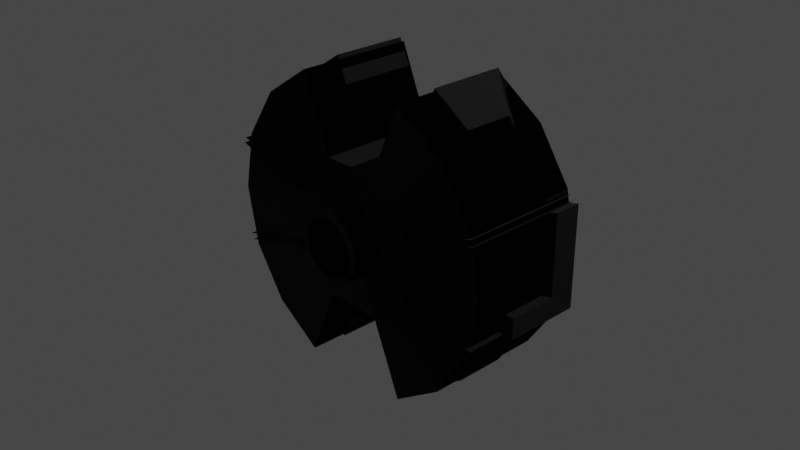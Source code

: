# Source: sspx-habitation-375-2-iva.blend  (saved by Blender 3.1.7; exported with 4.5.12 LTS)
import bpy
from mathutils import Matrix  # noqa: F401  (used for matrix-valued properties, if any)

bpy.ops.wm.read_factory_settings(use_empty=True)
scene = bpy.context.scene
scene.name = 'Scene'

# ---- collections
col_collection = bpy.data.collections.new('Collection'); scene.collection.children.link(col_collection)

# ---- images (referenced by path relative to the original .blend; pixels are not part of the script)
import os
ASSET_DIR = os.environ.get("B2B_ASSET_DIR", "")  # directory of the original .blend (textures are referenced by path, not embedded)
HERE = os.path.dirname(os.path.abspath(__file__))  # packed textures are extracted next to this script under _unpacked/

def load_image(name, relpath, width, height, colorspace="sRGB"):
    """Load a texture the original file referenced (path relative to the .blend, or extracted next to this script)."""
    p = next((c for c in (os.path.join(HERE, relpath), os.path.join(ASSET_DIR, relpath)) if relpath and os.path.exists(c)), "")
    if p:
        img = bpy.data.images.load(p, check_existing=True)
        img.name = name
    else:  # same state as the original file: an image datablock whose file is absent (Cycles renders it pink)
        img = bpy.data.images.new(name, width, height)
        img.source = "FILE"
        img.filepath = "//" + (relpath or name)
    img.colorspace_settings.name = colorspace
    return img
img_sspx_internal_375_3 = load_image('sspx-internal-375-3', 'sspx-internal-375-3.dds', 1024, 1024, 'sRGB')
img_sspx_internal_375_3_n = load_image('sspx-internal-375-3-n', 'sspx-internal-375-3-n.dds', 1024, 1024, 'sRGB')

# ---- materials (node trees are filled in below, after node groups)
mat_sspx_internal_375_3_001 = bpy.data.materials.new('sspx-internal-375-3.001')
mat_sspx_internal_375_3_001.use_transparent_shadow = False

# ---- node groups
ng_color4 = bpy.data.node_groups.new('Color4', 'ShaderNodeTree')
_s = ng_color4.interface.new_socket(name='Color', in_out='OUTPUT', socket_type='NodeSocketColor')
_s = ng_color4.interface.new_socket(name='Alpha', in_out='OUTPUT', socket_type='NodeSocketFloat')
_s = ng_color4.interface.new_socket(name='Color', in_out='INPUT', socket_type='NodeSocketColor')
_s = ng_color4.interface.new_socket(name='Alpha', in_out='INPUT', socket_type='NodeSocketFloat')
_s.min_value = 1.0
_N = ng_color4.nodes; _L = ng_color4.links
n0 = _N.new('NodeGroupInput'); n0.name = 'Group Input'; n0.location = (-403, 18)
n1 = _N.new('NodeGroupOutput'); n1.name = 'Group Output'; n1.location = (154, 24)
_L.new(n0.outputs[1], n1.inputs[1])
_L.new(n0.outputs[0], n1.inputs[0])
n1.is_active_output = True
ng_maincolor = bpy.data.node_groups.new('MainColor', 'ShaderNodeTree')
_s = ng_maincolor.interface.new_socket(name='Color', in_out='OUTPUT', socket_type='NodeSocketColor')
_s = ng_maincolor.interface.new_socket(name='Alpha', in_out='OUTPUT', socket_type='NodeSocketFloat')
_s = ng_maincolor.interface.new_socket(name='VColor', in_out='INPUT', socket_type='NodeSocketColor')
_s = ng_maincolor.interface.new_socket(name='VAlpha', in_out='INPUT', socket_type='NodeSocketFloat')
_s.min_value = 1e+04
_s = ng_maincolor.interface.new_socket(name='CColor', in_out='INPUT', socket_type='NodeSocketColor')
_s = ng_maincolor.interface.new_socket(name='CAlpha', in_out='INPUT', socket_type='NodeSocketFloat')
_s.min_value = 1.0
_s = ng_maincolor.interface.new_socket(name='TColor', in_out='INPUT', socket_type='NodeSocketColor')
_s = ng_maincolor.interface.new_socket(name='TAlpha', in_out='INPUT', socket_type='NodeSocketFloat')
_s.min_value = 1.0
_N = ng_maincolor.nodes; _L = ng_maincolor.links
n0 = _N.new('NodeGroupInput'); n0.name = 'Group Input'; n0.location = (-284, 35)
n1 = _N.new('NodeGroupOutput'); n1.name = 'Group Output'; n1.location = (332, -19)
n2 = _N.new('ShaderNodeMix'); n2.name = 'VC*CC*TC'; n2.location = (127, -33)
n2.label = 'VC*CC*TC'
n2.hide = True
n2.data_type = 'RGBA'
n2.blend_type = 'MULTIPLY'
n2.inputs[0].default_value = 1.0
n3 = _N.new('ShaderNodeMix'); n3.name = 'VC*CC'; n3.location = (-44, 33)
n3.label = 'VC*CC'
n3.hide = True
n3.data_type = 'RGBA'
n3.blend_type = 'MULTIPLY'
n3.inputs[0].default_value = 1.0
n4 = _N.new('ShaderNodeMath'); n4.name = 'VA*CA'; n4.location = (-59, -19)
n4.label = 'VA*CA'
n4.hide = True
n4.operation = 'MULTIPLY'
n4.inputs[2].default_value = 0.0
n5 = _N.new('ShaderNodeMath'); n5.name = 'VA*CA*TA'; n5.location = (130, -79)
n5.label = 'VA*CA*TA'
n5.hide = True
n5.operation = 'MULTIPLY'
n5.inputs[2].default_value = 0.0
_L.new(n0.outputs[2], n3.inputs[7])
_L.new(n0.outputs[4], n2.inputs[7])
_L.new(n2.outputs[2], n1.inputs[0])
_L.new(n3.outputs[2], n2.inputs[6])
_L.new(n0.outputs[0], n3.inputs[6])
_L.new(n0.outputs[1], n4.inputs[0])
_L.new(n0.outputs[3], n4.inputs[1])
_L.new(n4.outputs[0], n5.inputs[0])
_L.new(n0.outputs[5], n5.inputs[1])
_L.new(n5.outputs[0], n1.inputs[1])
n1.is_active_output = True
ng_standardshader = bpy.data.node_groups.new('StandardShader', 'ShaderNodeTree')
_s = ng_standardshader.interface.new_socket(name='BSDF', in_out='OUTPUT', socket_type='NodeSocketShader')
_s = ng_standardshader.interface.new_socket(name='BaseColor', in_out='INPUT', socket_type='NodeSocketColor')
_s = ng_standardshader.interface.new_socket(name='Shininess', in_out='INPUT', socket_type='NodeSocketFloat')
_s.min_value = 1e+04
_s = ng_standardshader.interface.new_socket(name='Gloss', in_out='INPUT', socket_type='NodeSocketFloat')
_s.min_value = 1e+04
_s = ng_standardshader.interface.new_socket(name='Emission', in_out='INPUT', socket_type='NodeSocketColor')
_s = ng_standardshader.interface.new_socket(name='Emission Strength', in_out='INPUT', socket_type='NodeSocketFloat')
_s.min_value = 1e+06
_s = ng_standardshader.interface.new_socket(name='Alpha', in_out='INPUT', socket_type='NodeSocketFloat')
_s.min_value = 1.0
_s = ng_standardshader.interface.new_socket(name='NormalColor', in_out='INPUT', socket_type='NodeSocketColor')
_N = ng_standardshader.nodes; _L = ng_standardshader.links
n0 = _N.new('NodeGroupOutput'); n0.name = 'Group Output'; n0.location = (555, 248)
n1 = _N.new('NodeGroupInput'); n1.name = 'Group Input'; n1.location = (-444, 74)
n2 = _N.new('ShaderNodeNormalMap'); n2.name = 'Normal Map'; n2.location = (-96, -256)
n2.hide = True
n3 = _N.new('ShaderNodeMath'); n3.name = 'Roughness'; n3.location = (-4, -2)
n3.label = 'Roughness'
n3.hide = True
n3.operation = 'SQRT'
n3.inputs[2].default_value = 0.0
n4 = _N.new('ShaderNodeMath'); n4.name = 'SpecularConv'; n4.location = (-120, 39)
n4.label = 'SpecularConv'
n4.hide = True
n4.operation = 'SQRT'
n4.inputs[2].default_value = 0.0
n5 = _N.new('ShaderNodeMath'); n5.name = 'Gloss2Rough'; n5.location = (-176, -1)
n5.label = 'Gloss2Rough'
n5.hide = True
n5.operation = 'SUBTRACT'
n5.inputs[0].default_value = 1.0
n5.inputs[2].default_value = 0.0
n6 = _N.new('ShaderNodeBsdfPrincipled'); n6.name = 'Principled BSDF'; n6.location = (226, 256)
n6.distribution = 'GGX'
n6.subsurface_method = 'BURLEY'
n6.inputs[3].default_value = 1.45
_L.new(n6.outputs[0], n0.inputs[0])
_L.new(n4.outputs[0], n6.inputs[13])
_L.new(n1.outputs[3], n6.inputs[27])
_L.new(n3.outputs[0], n6.inputs[2])
_L.new(n1.outputs[0], n6.inputs[0])
_L.new(n1.outputs[1], n4.inputs[0])
_L.new(n1.outputs[6], n2.inputs[1])
_L.new(n5.outputs[0], n3.inputs[0])
_L.new(n1.outputs[2], n5.inputs[1])
_L.new(n2.outputs[0], n6.inputs[5])
_L.new(n1.outputs[5], n6.inputs[4])
_L.new(n1.outputs[4], n6.inputs[28])
n0.is_active_output = True
ng_dxtnormal = bpy.data.node_groups.new('dxtNormal', 'ShaderNodeTree')
_s = ng_dxtnormal.interface.new_socket(name='Color', in_out='OUTPUT', socket_type='NodeSocketColor')
_s = ng_dxtnormal.interface.new_socket(name='RGB', in_out='INPUT', socket_type='NodeSocketColor')
_s = ng_dxtnormal.interface.new_socket(name='Alpha', in_out='INPUT', socket_type='NodeSocketFloat')
_s.min_value = 1e+04
_N = ng_dxtnormal.nodes; _L = ng_dxtnormal.links
n0 = _N.new('NodeReroute'); n0.name = 'Reroute'; n0.location = (396, 44)
n0.width = 100
n0.socket_idname = 'NodeSocketFloat'
n1 = _N.new('NodeReroute'); n1.name = 'Reroute.002'; n1.location = (378, 56)
n1.width = 100
n1.socket_idname = 'NodeSocketFloat'
n2 = _N.new('NodeReroute'); n2.name = 'Reroute.001'; n2.location = (376, 13)
n2.width = 100
n2.socket_idname = 'NodeSocketFloat'
n3 = _N.new('NodeGroupInput'); n3.name = 'dxtNormalInput'; n3.location = (36, 79)
n3.label = 'dxtNormalInput'
n4 = _N.new('NodeGroupOutput'); n4.name = 'dxtNormalOutput'; n4.location = (1779, 73)
n4.label = 'dxtNormalOutput'
n5 = _N.new('ShaderNodeSeparateColor'); n5.name = 'dxtNormal.separateRGB'; n5.location = (215, 54)
n5.label = 'separateRGB'
n5.width = 125
n5.hide = True
n6 = _N.new('ShaderNodeVectorMath'); n6.name = 'mul2'; n6.location = (611, 34)
n6.label = '*2'
n6.hide = True
n6.operation = 'SCALE'
n6.inputs[3].default_value = 2.0
n7 = _N.new('ShaderNodeCombineXYZ'); n7.name = 'Combine XYZ'; n7.location = (446, 34)
n7.hide = True
n8 = _N.new('ShaderNodeVectorMath'); n8.name = 'xy_dot_xy'; n8.location = (941, 34)
n8.label = 'xy . xy'
n8.hide = True
n8.operation = 'DOT_PRODUCT'
n9 = _N.new('ShaderNodeMath'); n9.name = 'subXY'; n9.location = (1106, 34)
n9.label = 'Z^2'
n9.hide = True
n9.operation = 'SUBTRACT'
n9.use_clamp = True
n9.inputs[0].default_value = 1.0
n9.inputs[2].default_value = 0.0
n10 = _N.new('ShaderNodeMath'); n10.name = 'sqrtZ2'; n10.location = (1271, 34)
n10.label = 'Z = sqrt(1-X^2-Y^2)'
n10.hide = True
n10.operation = 'SQRT'
n10.inputs[2].default_value = 0.0
n11 = _N.new('ShaderNodeCombineColor'); n11.name = 'Combine RGB'; n11.location = (1593, 53)
n11.hide = True
n12 = _N.new('ShaderNodeMath'); n12.name = 'zToBlue'; n12.location = (1436, 34)
n12.label = 'Z to Blue'
n12.hide = True
n12.operation = 'MULTIPLY_ADD'
n13 = _N.new('ShaderNodeVectorMath'); n13.name = 'sub1'; n13.location = (776, 34)
n13.label = '-1'
n13.hide = True
n13.operation = 'SUBTRACT'
n13.inputs[1].default_value = (1.0, 1.0, 0.0)
_L.new(n3.outputs[0], n5.inputs[0])
_L.new(n5.outputs[1], n0.inputs[0])
_L.new(n3.outputs[1], n2.inputs[0])
_L.new(n2.outputs[0], n1.inputs[0])
_L.new(n1.outputs[0], n11.inputs[0])
_L.new(n11.outputs[0], n4.inputs[0])
_L.new(n7.outputs[0], n6.inputs[0])
_L.new(n6.outputs[0], n13.inputs[0])
_L.new(n9.outputs[0], n10.inputs[0])
_L.new(n10.outputs[0], n12.inputs[0])
_L.new(n12.outputs[0], n11.inputs[2])
_L.new(n0.outputs[0], n7.inputs[1])
_L.new(n2.outputs[0], n7.inputs[0])
_L.new(n0.outputs[0], n11.inputs[1])
_L.new(n13.outputs[0], n8.inputs[0])
_L.new(n13.outputs[0], n8.inputs[1])
_L.new(n8.outputs[1], n9.inputs[1])
n4.is_active_output = True

# ---- material node trees
mat_sspx_internal_375_3_001.use_nodes = True; mat_sspx_internal_375_3_001.node_tree.nodes.clear()
_N = mat_sspx_internal_375_3_001.node_tree.nodes; _L = mat_sspx_internal_375_3_001.node_tree.links
n0 = _N.new('ShaderNodeVertexColor'); n0.name = 'Vertex Color'; n0.location = (-88, -138)
n0.hide = True
n1 = _N.new('ShaderNodeTexImage'); n1.name = '_MainTex'; n1.location = (-200, -238)
n1.label = '_MainTex'
n1.hide = True
n1.image = img_sspx_internal_375_3
n2 = _N.new('ShaderNodeTexImage'); n2.name = '_BumpMap'; n2.location = (-188, -311)
n2.label = '_BumpMap'
n2.hide = True
n2.image = img_sspx_internal_375_3_n
n3 = _N.new('ShaderNodeUVMap'); n3.name = 'UV Map'; n3.location = (-398, -256)
n4 = _N.new('ShaderNodeOutputMaterial'); n4.name = 'Material Output'; n4.location = (730, -26)
n5 = _N.new('ShaderNodeGroup'); n5.name = '_Color'; n5.location = (-87, -190)
n5.label = '_Color'
n5.hide = True
n5.node_tree = ng_color4
n5.inputs[0].default_value = (1.0, 1.0, 1.0, 1.0)
n5.inputs[1].default_value = 1.0
n6 = _N.new('ShaderNodeGroup'); n6.name = 'MainColor'; n6.location = (104, -41)
n6.node_tree = ng_maincolor
n7 = _N.new('ShaderNodeGroup'); n7.name = 'StandardShader'; n7.location = (489, -47)
n7.node_tree = ng_standardshader
n7.inputs[3].default_value = (0.0, 0.0, 0.0, 1.0)
n7.inputs[4].default_value = 1.0
n8 = _N.new('ShaderNodeValue'); n8.name = '_Shininess'; n8.location = (289, -30)
n8.label = '_Shininess'
n8.hide = True
n8.outputs[0].default_value = 0.15
n9 = _N.new('ShaderNodeGroup'); n9.name = 'dxtNormal'; n9.location = (104, -318)
n9.hide = True
n9.node_tree = ng_dxtnormal
n10 = _N.new('ShaderNodeValue'); n10.name = '_Opacity'; n10.location = (277, -211)
n10.label = '_Opacity'
n10.hide = True
n10.outputs[0].default_value = 1.0
_L.new(n2.outputs[0], n9.inputs[0])
_L.new(n2.outputs[1], n9.inputs[1])
_L.new(n5.outputs[0], n6.inputs[2])
_L.new(n5.outputs[1], n6.inputs[3])
_L.new(n6.outputs[0], n7.inputs[0])
_L.new(n6.outputs[1], n7.inputs[2])
_L.new(n3.outputs[0], n1.inputs[0])
_L.new(n1.outputs[0], n6.inputs[4])
_L.new(n1.outputs[1], n6.inputs[5])
_L.new(n7.outputs[0], n4.inputs[0])
_L.new(n3.outputs[0], n2.inputs[0])
_L.new(n0.outputs[0], n6.inputs[0])
_L.new(n0.outputs[1], n6.inputs[1])
_L.new(n8.outputs[0], n7.inputs[1])
_L.new(n9.outputs[0], n7.inputs[6])
_L.new(n10.outputs[0], n7.inputs[5])
n4.is_active_output = True

# ---- world
world_world = bpy.data.worlds.new('World'); scene.world = world_world
world_world.use_nodes = True; world_world.node_tree.nodes.clear()
_N = world_world.node_tree.nodes; _L = world_world.node_tree.links
n0 = _N.new('ShaderNodeOutputWorld'); n0.name = 'World Output'; n0.location = (300, 300)
n1 = _N.new('ShaderNodeBackground'); n1.name = 'Background'; n1.location = (10, 300)
n1.inputs[0].default_value = (0.05088, 0.05088, 0.05088, 1.0)
_L.new(n1.outputs[0], n0.inputs[0])
n0.is_active_output = True
world_world.color = (0.05088, 0.05088, 0.05088)
world_world.use_sun_shadow = False
world_world.sun_shadow_jitter_overblur = 0.0

# ---- cameras
cam_camera = bpy.data.cameras.new('Camera')
cam_camera.clip_end = 100.0
cam_camera.ortho_scale = 7.314

# ---- lights
light_light = bpy.data.lights.new('Light', 'POINT')
light_light.transmission_factor = 0.0
light_light.energy = 1000.0
light_light.shadow_soft_size = 0.1
light_light.shadow_maximum_resolution = 0.006
light_light.use_absolute_resolution = True

# ---- meshes
me_cylinder = bpy.data.meshes.new('Cylinder')
me_cylinder.from_pydata([(-4.079e-09, 0.9273, 0.3137), (1.201, -0.6371, 1.201), (0.12, 0.9273, 0.2898), (0.6502, 0.6797, 1.57), (0.2218, 0.9273, 0.2218), (1.201, 0.6797, 1.201), (0.2898, 0.9273, 0.12), (1.57, 0.6797, 0.6502), (0.3137, 0.9273, -2.556e-09), (1.699, 0.6797, -2.208e-07), (0.2898, 0.9273, -0.12), (1.57, 0.6797, -0.6502), (0.2218, 0.9273, -0.2218), (1.201, 0.6797, -1.201), (0.12, 0.9273, -0.2898), (0.6502, 0.6797, -1.57), (-3.166e-08, 0.9273, -0.3137), (0.6502, -0.6371, 1.57), (-0.12, 0.9273, -0.2898), (-0.6502, 0.6797, -1.57), (-0.2218, 0.9273, -0.2218), (-1.201, 0.6797, -1.201), (-0.2898, 0.9273, -0.12), (-1.57, 0.6797, -0.6502), (-0.3137, 0.9273, 3.565e-08), (-1.699, 0.6797, 1.72e-09), (-0.2898, 0.9273, 0.12), (-1.57, 0.6797, 0.6502), (-0.2218, 0.9273, 0.2218), (-1.201, 0.6797, 1.201), (-0.12, 0.9273, 0.2898), (-0.6502, 0.6797, 1.57), (0.1512, 0.6797, 0.365), (-5.494e-09, 0.6797, 0.3951), (0.2794, 0.6797, 0.2794), (0.365, 0.6797, 0.1512), (0.3951, 0.6797, -5.261e-08), (0.365, 0.6797, -0.1512), (0.2794, 0.6797, -0.2794), (0.1512, 0.6797, -0.365), (-4.003e-08, 0.6797, -0.3951), (-0.1512, 0.6797, -0.365), (-0.2794, 0.6797, -0.2794), (-0.365, 0.6797, -0.1512), (-0.3951, 0.6797, -5.51e-09), (-0.365, 0.6797, 0.1512), (-0.2794, 0.6797, 0.2794), (-0.1512, 0.6797, 0.365), (0.3156, 0.6797, 0.7619), (-0.3156, 0.6797, 0.7619), (0.3156, 0.6797, -0.7619), (-0.3156, 0.6797, -0.7619), (1.57, -0.6371, 0.6502), (1.699, -0.6371, -2.208e-07), (1.57, -0.6371, -0.6502), (1.201, -0.6371, -1.201), (0.6502, -0.6371, -1.57), (-0.6502, -0.6371, -1.57), (-1.201, -0.6371, -1.201), (-1.57, -0.6371, -0.6502), (-1.699, -0.6371, 1.72e-09), (-1.57, -0.6371, 0.6502), (-1.201, -0.6371, 1.201), (-0.6502, -0.6371, 1.57), (0.3156, -0.6371, 0.7619), (-0.3156, -0.6371, 0.7619), (0.3156, -0.6371, -0.7619), (-0.3156, -0.6371, -0.7619), (-5.494e-09, -0.6377, 0.3951), (0.1512, -0.6377, 0.365), (0.2794, -0.6377, 0.2794), (0.365, -0.6377, 0.1512), (0.3951, -0.6377, -5.51e-09), (0.365, -0.6377, -0.1512), (0.2794, -0.6377, -0.2794), (0.1512, -0.6377, -0.365), (-4.003e-08, -0.6377, -0.3951), (-0.1512, -0.6377, -0.365), (-0.2794, -0.6377, -0.2794), (-0.365, -0.6377, -0.1512), (-0.3951, -0.6377, 4.159e-08), (-0.365, -0.6377, 0.1512), (-0.2794, -0.6377, 0.2794), (-0.1512, -0.6377, 0.365), (0.1205, -0.9362, 0.2909), (-4.741e-09, -0.9362, 0.3149), (0.2227, -0.9362, 0.2227), (0.2909, -0.9362, 0.1205), (0.3149, -0.9362, -2.904e-09), (0.2909, -0.9362, -0.1205), (0.2227, -0.9362, -0.2227), (0.1205, -0.9362, -0.2909), (-3.248e-08, -0.9362, -0.3149), (-0.1205, -0.9362, -0.2909), (-0.2227, -0.9362, -0.2227), (-0.2909, -0.9362, -0.1205), (-0.3149, -0.9362, 3.568e-08), (-0.2909, -0.9362, 0.1205), (-0.2227, -0.9362, 0.2227), (-0.1205, -0.9362, 0.2909), (0.1512, -0.9362, 0.365), (-5.494e-09, -0.9362, 0.3951), (0.2794, -0.9362, 0.2794), (0.365, -0.9362, 0.1512), (0.3951, -0.9362, -5.51e-09), (0.365, -0.9362, -0.1512), (0.2794, -0.9362, -0.2794), (0.1512, -0.9362, -0.365), (-4.003e-08, -0.9362, -0.3951), (-0.1512, -0.9362, -0.365), (-0.2794, -0.9362, -0.2794), (-0.365, -0.9362, -0.1512), (-0.3951, -0.9362, 4.159e-08), (-0.365, -0.9362, 0.1512), (-0.2794, -0.9362, 0.2794), (-0.1512, -0.9362, 0.365), (-5.494e-09, 0.9273, 0.3951), (0.1512, 0.9273, 0.365), (0.2794, 0.9273, 0.2794), (0.365, 0.9273, 0.1512), (0.3951, 0.9273, -5.51e-09), (0.365, 0.9273, -0.1512), (0.2794, 0.9273, -0.2794), (-4.003e-08, 0.9273, -0.3951), (0.1512, 0.9273, -0.365), (-0.2794, 0.9273, -0.2794), (-0.1512, 0.9273, -0.365), (-0.365, 0.9273, -0.1512), (-0.3951, 0.9273, 4.159e-08), (-0.365, 0.9273, 0.1512), (-0.2794, 0.9273, 0.2794), (-0.1512, 0.9273, 0.365), (-1.731, 0.6526, -0.5608), (-1.731, 0.3494, 0.5608), (-1.731, 0.6526, 0.5608), (-1.278, 0.6526, -0.425), (-1.278, 0.3494, 0.425), (-1.278, 0.6526, 0.425), (-1.731, 0.3494, -0.3322), (-1.278, 0.3494, -0.3322), (-1.278, -0.1957, -0.3322), (-1.278, -0.1957, -0.425), (-1.731, -0.1957, -0.5608), (-1.731, -0.1957, -0.3322), (-0.6725, 0.6526, -1.612), (-1.593, 0.3494, -0.6202), (-1.593, 0.6526, -0.6202), (-0.5489, 0.6526, -1.338), (-1.267, 0.3494, -0.4714), (-1.267, 0.6526, -0.4714), (-1.1, 0.3494, -1.327), (-0.7923, 0.3494, -1.078), (-0.7923, -0.1957, -1.078), (-0.5489, -0.1957, -1.338), (-0.6725, -0.1957, -1.612), (-1.1, -0.1957, -1.327), (1.731, 0.6526, -0.566), (1.731, 0.3494, 0.5555), (1.731, 0.6526, 0.5555), (1.278, 0.6526, -0.4302), (1.278, 0.3494, 0.4197), (1.278, 0.6526, 0.4197), (1.731, 0.3494, -0.3374), (1.278, 0.3494, -0.3374), (1.278, -0.1957, -0.3374), (1.278, -0.1957, -0.4302), (1.731, -0.1957, -0.566), (1.731, -0.1957, -0.3374), (0.6725, 0.6526, -1.612), (1.593, 0.3494, -0.6202), (1.593, 0.6526, -0.6202), (0.5489, 0.6526, -1.338), (1.267, 0.3494, -0.4714), (1.267, 0.6526, -0.4714), (1.1, 0.3494, -1.327), (0.7923, 0.3494, -1.078), (0.7923, -0.1957, -1.078), (0.5489, -0.1957, -1.338), (0.6725, -0.1957, -1.612), (1.1, -0.1957, -1.327), (-0.6725, 0.6526, 1.612), (-1.593, 0.3494, 0.6202), (-1.593, 0.6526, 0.6202), (-0.5489, 0.6526, 1.338), (-1.267, 0.3494, 0.4714), (-1.267, 0.6526, 0.4714), (-1.1, 0.3494, 1.327), (-0.7923, 0.3494, 1.078), (-0.7923, -0.1957, 1.078), (-0.5489, -0.1957, 1.338), (-0.6725, -0.1957, 1.612), (-1.1, -0.1957, 1.327), (0.6725, 0.6526, 1.612), (1.593, 0.3494, 0.6202), (1.593, 0.6526, 0.6202), (0.5489, 0.6526, 1.338), (1.267, 0.3494, 0.4714), (1.267, 0.6526, 0.4714), (1.1, 0.3494, 1.327), (0.7923, 0.3494, 1.078), (0.7923, -0.1957, 1.078), (0.5489, -0.1957, 1.338), (0.6725, -0.1957, 1.612), (1.1, -0.1957, 1.327), (-0.7886, 0.6806, 0.2826), (-1.661, -0.6691, 0.5269), (-1.661, 0.6806, 0.5269), (-0.7615, -0.6691, 0.348), (-1.634, 0.6806, 0.5919), (-0.7615, 0.6806, 0.348), (-1.634, -0.6691, 0.5919), (-1.646, 0.6806, -0.535), (-1.646, -0.6691, -0.535), (-0.7615, 0.6806, -0.3591), (-1.619, -0.6691, -0.6001), (-1.619, 0.6806, -0.6001), (0.7606, 0.6806, 0.348), (1.609, -0.6691, 0.5937), (0.7606, -0.6691, 0.348), (1.609, 0.6806, 0.5937), (0.7877, -0.6691, 0.2826), (1.636, 0.6806, 0.5287), (1.636, -0.6691, 0.5287), (0.7877, 0.6806, -0.2936), (1.64, -0.6691, -0.5348), (1.64, 0.6806, -0.5348), (0.7606, -0.6691, -0.3591), (1.613, 0.6806, -0.5998), (1.613, -0.6691, -0.5998), (-0.7886, -0.6691, -0.2936), (-0.7886, 0.6806, -0.2936), (-0.7886, -0.6691, 0.2826), (0.7877, 0.6806, 0.2826), (0.7877, -0.6691, -0.2936), (0.7606, 0.6806, -0.3591), (-0.7615, -0.6691, -0.3591)], [(126, 39), (124, 50)], [(116, 117, 32, 33), (117, 118, 34, 32), (118, 119, 35, 34), (119, 120, 36, 35), (120, 121, 37, 36), (121, 122, 38, 37), (122, 124, 39, 38), (124, 123, 40, 39), (123, 126, 41, 40), (126, 125, 42, 41), (125, 127, 43, 42), (127, 128, 44, 43), (128, 129, 45, 44), (129, 130, 46, 45), (21, 58, 57, 19), (130, 131, 47, 46), (131, 116, 33, 47), (48, 64, 65, 49), (3, 48, 32, 34, 5), (5, 34, 35, 7), (7, 35, 36, 9), (9, 36, 37, 11), (11, 37, 38, 13), (13, 38, 39, 50, 15), (50, 39, 124, 123, 126, 41, 51), (33, 32, 48, 49, 47), (19, 51, 41, 42, 21), (21, 42, 43, 23), (23, 43, 44, 25), (25, 44, 45, 27), (27, 45, 46, 29), (29, 46, 47, 49, 31), (51, 67, 66, 50), (7, 52, 1, 5), (3, 17, 64, 48), (23, 59, 58, 21), (9, 53, 52, 7), (49, 65, 63, 31), (25, 60, 59, 23), (11, 54, 53, 9), (50, 66, 56, 15), (27, 61, 60, 25), (13, 55, 54, 11), (19, 57, 67, 51), (29, 62, 61, 27), (15, 56, 55, 13), (31, 63, 62, 29), (5, 1, 17, 3), (74, 75, 107, 106), (65, 64, 69, 68, 83), (17, 1, 70, 69), (1, 52, 71, 70), (52, 53, 72, 71), (53, 54, 73, 72), (54, 55, 74, 73), (55, 56, 75, 74), (66, 67, 77, 76, 75), (57, 58, 78, 77), (58, 59, 79, 78), (59, 60, 80, 79), (60, 61, 81, 80), (61, 62, 82, 81), (62, 63, 83, 82), (82, 83, 115, 114), (75, 76, 108, 107), (68, 69, 100, 101), (83, 68, 101, 115), (76, 77, 109, 108), (69, 70, 102, 100), (77, 78, 110, 109), (70, 71, 103, 102), (78, 79, 111, 110), (71, 72, 104, 103), (79, 80, 112, 111), (72, 73, 105, 104), (80, 81, 113, 112), (73, 74, 106, 105), (81, 82, 114, 113), (84, 85, 101, 100), (86, 84, 100, 102), (87, 86, 102, 103), (88, 87, 103, 104), (89, 88, 104, 105), (90, 89, 105, 106), (91, 90, 106, 107), (92, 91, 107, 108), (93, 92, 108, 109), (94, 93, 109, 110), (95, 94, 110, 111), (96, 95, 111, 112), (97, 96, 112, 113), (98, 97, 113, 114), (99, 98, 114, 115), (85, 99, 115, 101), (2, 117, 116, 0), (4, 118, 117, 2), (6, 119, 118, 4), (8, 120, 119, 6), (10, 121, 120, 8), (12, 122, 121, 10), (14, 124, 122, 12), (16, 123, 124, 14), (18, 126, 123, 16), (20, 125, 126, 18), (22, 127, 125, 20), (24, 128, 127, 22), (26, 129, 128, 24), (28, 130, 129, 26), (30, 131, 130, 28), (0, 116, 131, 30), (132, 138, 133, 134), (132, 134, 137, 135), (135, 137, 136, 139), (139, 136, 133, 138), (137, 134, 133, 136), (138, 132, 142, 143), (141, 140, 143, 142), (135, 139, 140, 141), (139, 138, 143, 140), (132, 135, 141, 142), (144, 150, 145, 146), (144, 146, 149, 147), (147, 149, 148, 151), (151, 148, 145, 150), (149, 146, 145, 148), (150, 144, 154, 155), (153, 152, 155, 154), (147, 151, 152, 153), (151, 150, 155, 152), (144, 147, 153, 154), (156, 158, 157, 162), (156, 159, 161, 158), (159, 163, 160, 161), (163, 162, 157, 160), (161, 160, 157, 158), (162, 167, 166, 156), (165, 166, 167, 164), (159, 165, 164, 163), (163, 164, 167, 162), (156, 166, 165, 159), (168, 170, 169, 174), (168, 171, 173, 170), (171, 175, 172, 173), (175, 174, 169, 172), (173, 172, 169, 170), (174, 179, 178, 168), (177, 178, 179, 176), (171, 177, 176, 175), (175, 176, 179, 174), (168, 178, 177, 171), (180, 182, 181, 186), (180, 183, 185, 182), (183, 187, 184, 185), (187, 186, 181, 184), (185, 184, 181, 182), (186, 191, 190, 180), (189, 190, 191, 188), (183, 189, 188, 187), (187, 188, 191, 186), (180, 190, 189, 183), (192, 198, 193, 194), (192, 194, 197, 195), (195, 197, 196, 199), (199, 196, 193, 198), (197, 194, 193, 196), (198, 192, 202, 203), (201, 200, 203, 202), (195, 199, 200, 201), (199, 198, 203, 200), (192, 195, 201, 202), (231, 205, 204), (206, 204, 205), (209, 208, 207), (210, 207, 208), (230, 211, 229), (212, 229, 211), (235, 214, 213), (215, 213, 214), (218, 217, 216), (219, 216, 217), (232, 221, 220), (222, 220, 221), (233, 224, 223), (225, 223, 224), (234, 227, 226), (228, 226, 227), (216, 232, 220, 218), (223, 234, 226, 233), (207, 231, 204, 209), (229, 235, 213, 230)])
_uv = me_cylinder.uv_layers.new(name='UVMap')
_uv.uv.foreach_set('vector', [1.0, 0.5, 0.9375, 0.5, 0.9375, 1.0, 1.0, 1.0, 0.9375, 0.5, 0.875, 0.5, 0.875, 1.0, 0.9375, 1.0, 0.875, 0.5, 0.8125, 0.5, 0.8125, 1.0, 0.875, 1.0, 0.8125, 0.5, 0.75, 0.5, 0.75, 1.0, 0.8125, 1.0, 0.75, 0.5, 0.6875, 0.5, 0.6875, 1.0, 0.75, 1.0, 0.6875, 0.5, 0.625, 0.5, 0.625, 1.0, 0.6875, 1.0, 0.625, 0.5, 0.5625, 0.5, 0.5625, 1.0, 0.625, 1.0, 0.5625, 0.5, 0.5, 0.5, 0.5, 1.0, 0.5625, 1.0, 0.5, 0.5, 0.4375, 0.5, 0.4375, 1.0, 0.5, 1.0, 0.4375, 0.5, 0.375, 0.5, 0.375, 1.0, 0.4375, 1.0, 0.375, 0.5, 0.3125, 0.5, 0.3125, 1.0, 0.375, 1.0, 0.3125, 0.5, 0.25, 0.5, 0.25, 1.0, 0.3125, 1.0, 0.25, 0.5, 0.1875, 0.5, 0.1875, 1.0, 0.25, 1.0, 0.1875, 0.5, 0.125, 0.5, 0.125, 1.0, 0.1875, 1.0, 0.1166, 0.1166, 0.1166, 0.1166, 0.1778, 0.07575, 0.1778, 0.07575, 0.125, 0.5, 0.0625, 0.5, 0.0625, 1.0, 0.125, 1.0, 0.0625, 0.5, 0.0, 0.5, 0.0, 1.0, 0.0625, 1.0, 0.3354, 0.4561, 0.3354, 0.4561, 0.1557, 0.5052, 0.1557, 0.5052, 0.3222, 0.4243, 0.3354, 0.4561, 0.3418, 0.4717, 0.4197, 0.4197, 0.3834, 0.3834, 0.3834, 0.3834, 0.4197, 0.4197, 0.4717, 0.3418, 0.4243, 0.3222, 0.4243, 0.3222, 0.4717, 0.3418, 0.49, 0.25, 0.4386, 0.25, 0.4386, 0.25, 0.49, 0.25, 0.4717, 0.1582, 0.4243, 0.1778, 0.4243, 0.1778, 0.4717, 0.1582, 0.4197, 0.08029, 0.3834, 0.1166, 0.3834, 0.1166, 0.4197, 0.08029, 0.3418, 0.02827, 0.3559, 0.1343, 0.3222, 0.07575, 0.3559, 0.1343, 0.5625, 1.0, 0.5625, 0.5, 0.5, 0.5, 0.4375, 0.5, 0.1582, 0.02827, 0.1646, 0.04391, 0.0, 1.0, 0.3418, 0.4717, 0.3354, 0.4561, 0.1557, 0.5052, 0.0625, 1.0, 0.1778, 0.07575, 0.1646, 0.04391, 0.1582, 0.02827, 0.08029, 0.08029, 0.1166, 0.1166, 0.1166, 0.1166, 0.08029, 0.08029, 0.02827, 0.1582, 0.07575, 0.1778, 0.07575, 0.1778, 0.02827, 0.1582, 0.01, 0.25, 0.06139, 0.25, 0.06139, 0.25, 0.01, 0.25, 0.02827, 0.3418, 0.07575, 0.3222, 0.07575, 0.3222, 0.02827, 0.3418, 0.08029, 0.4197, 0.1166, 0.3834, 0.1166, 0.3834, 0.08029, 0.4197, 0.1582, 0.4717, 0.1557, 0.5052, 0.1778, 0.4243, 0.1646, 0.04391, 0.1646, 0.04391, 0.3559, 0.1343, 0.3559, 0.1343, 0.4243, 0.3222, 0.4243, 0.3222, 0.3834, 0.3834, 0.3834, 0.3834, 0.3222, 0.4243, 0.3222, 0.4243, 0.3354, 0.4561, 0.3354, 0.4561, 0.07575, 0.1778, 0.07575, 0.1778, 0.1166, 0.1166, 0.1166, 0.1166, 0.4386, 0.25, 0.4386, 0.25, 0.4243, 0.3222, 0.4243, 0.3222, 0.1557, 0.5052, 0.1557, 0.5052, 0.1778, 0.4243, 0.1778, 0.4243, 0.06139, 0.25, 0.06139, 0.25, 0.07575, 0.1778, 0.07575, 0.1778, 0.4243, 0.1778, 0.4243, 0.1778, 0.4386, 0.25, 0.4386, 0.25, 0.3559, 0.1343, 0.3559, 0.1343, 0.3222, 0.07575, 0.3222, 0.07575, 0.07575, 0.3222, 0.07575, 0.3222, 0.06139, 0.25, 0.06139, 0.25, 0.3834, 0.1166, 0.3834, 0.1166, 0.4243, 0.1778, 0.4243, 0.1778, 0.1778, 0.07575, 0.1778, 0.07575, 0.1646, 0.04391, 0.1646, 0.04391, 0.1166, 0.3834, 0.1166, 0.3834, 0.07575, 0.3222, 0.07575, 0.3222, 0.3222, 0.07575, 0.3222, 0.07575, 0.3834, 0.1166, 0.3834, 0.1166, 0.1778, 0.4243, 0.1778, 0.4243, 0.1166, 0.3834, 0.1166, 0.3834, 0.3834, 0.3834, 0.3834, 0.3834, 0.3222, 0.4243, 0.3222, 0.4243, 0.9197, 0.08029, 0.8418, 0.02827, 0.8418, 0.02827, 0.9197, 0.08029, 0.1557, 0.5052, 0.3354, 0.4561, 0.8418, 0.4717, 0.75, 0.49, 0.6582, 0.4717, 0.3222, 0.4243, 0.3834, 0.3834, 0.9197, 0.4197, 0.8418, 0.4717, 0.3834, 0.3834, 0.4243, 0.3222, 0.9717, 0.3418, 0.9197, 0.4197, 0.4243, 0.3222, 0.4386, 0.25, 0.99, 0.25, 0.9717, 0.3418, 0.4386, 0.25, 0.4243, 0.1778, 0.9717, 0.1582, 0.99, 0.25, 0.4243, 0.1778, 0.3834, 0.1166, 0.9197, 0.08029, 0.9717, 0.1582, 0.3834, 0.1166, 0.3222, 0.07575, 0.8418, 0.02827, 0.9197, 0.08029, 0.3559, 0.1343, 0.1646, 0.04391, 0.6582, 0.02827, 0.75, 0.01, 0.8418, 0.02827, 0.1778, 0.07575, 0.1166, 0.1166, 0.5803, 0.08029, 0.6582, 0.02827, 0.1166, 0.1166, 0.07575, 0.1778, 0.5283, 0.1582, 0.5803, 0.08029, 0.07575, 0.1778, 0.06139, 0.25, 0.51, 0.25, 0.5283, 0.1582, 0.06139, 0.25, 0.07575, 0.3222, 0.5283, 0.3418, 0.51, 0.25, 0.07575, 0.3222, 0.1166, 0.3834, 0.5803, 0.4197, 0.5283, 0.3418, 0.1166, 0.3834, 0.1778, 0.4243, 0.6582, 0.4717, 0.5803, 0.4197, 0.5803, 0.4197, 0.6582, 0.4717, 0.6582, 0.4717, 0.5803, 0.4197, 0.8418, 0.02827, 0.75, 0.01, 0.75, 0.01, 0.8418, 0.02827, 0.75, 0.49, 0.8418, 0.4717, 0.8418, 0.4717, 0.75, 0.49, 0.6582, 0.4717, 0.75, 0.49, 0.75, 0.49, 0.6582, 0.4717, 0.75, 0.01, 0.6582, 0.02827, 0.6582, 0.02827, 0.75, 0.01, 0.8418, 0.4717, 0.9197, 0.4197, 0.9197, 0.4197, 0.8418, 0.4717, 0.6582, 0.02827, 0.5803, 0.08029, 0.5803, 0.08029, 0.6582, 0.02827, 0.9197, 0.4197, 0.9717, 0.3418, 0.9717, 0.3418, 0.9197, 0.4197, 0.5803, 0.08029, 0.5283, 0.1582, 0.5283, 0.1582, 0.5803, 0.08029, 0.9717, 0.3418, 0.99, 0.25, 0.99, 0.25, 0.9717, 0.3418, 0.5283, 0.1582, 0.51, 0.25, 0.51, 0.25, 0.5283, 0.1582, 0.99, 0.25, 0.9717, 0.1582, 0.9717, 0.1582, 0.99, 0.25, 0.51, 0.25, 0.5283, 0.3418, 0.5283, 0.3418, 0.51, 0.25, 0.9717, 0.1582, 0.9197, 0.08029, 0.9197, 0.08029, 0.9717, 0.1582, 0.5283, 0.3418, 0.5803, 0.4197, 0.5803, 0.4197, 0.5283, 0.3418, 0.8369, 0.4598, 0.75, 0.4771, 0.75, 0.49, 0.8418, 0.4717, 0.9106, 0.4106, 0.8369, 0.4598, 0.8418, 0.4717, 0.9197, 0.4197, 0.9598, 0.3369, 0.9106, 0.4106, 0.9197, 0.4197, 0.9717, 0.3418, 0.9771, 0.25, 0.9598, 0.3369, 0.9717, 0.3418, 0.99, 0.25, 0.9598, 0.1631, 0.9771, 0.25, 0.99, 0.25, 0.9717, 0.1582, 0.9106, 0.08941, 0.9598, 0.1631, 0.9717, 0.1582, 0.9197, 0.08029, 0.8369, 0.04018, 0.9106, 0.08941, 0.9197, 0.08029, 0.8418, 0.02827, 0.75, 0.02289, 0.8369, 0.04018, 0.8418, 0.02827, 0.75, 0.01, 0.6631, 0.04018, 0.75, 0.02289, 0.75, 0.01, 0.6582, 0.02827, 0.5894, 0.08941, 0.6631, 0.04018, 0.6582, 0.02827, 0.5803, 0.08029, 0.5402, 0.1631, 0.5894, 0.08941, 0.5803, 0.08029, 0.5283, 0.1582, 0.5229, 0.25, 0.5402, 0.1631, 0.5283, 0.1582, 0.51, 0.25, 0.5402, 0.3369, 0.5229, 0.25, 0.51, 0.25, 0.5283, 0.3418, 0.5894, 0.4106, 0.5402, 0.3369, 0.5283, 0.3418, 0.5803, 0.4197, 0.6631, 0.4598, 0.5894, 0.4106, 0.5803, 0.4197, 0.6582, 0.4717, 0.75, 0.4771, 0.6631, 0.4598, 0.6582, 0.4717, 0.75, 0.49, 0.8379, 0.4623, 0.8418, 0.4717, 0.75, 0.49, 0.75, 0.4798, 0.9125, 0.4125, 0.9197, 0.4197, 0.8418, 0.4717, 0.8379, 0.4623, 0.9623, 0.3379, 0.9717, 0.3418, 0.9197, 0.4197, 0.9125, 0.4125, 0.9798, 0.25, 0.99, 0.25, 0.9717, 0.3418, 0.9623, 0.3379, 0.9623, 0.1621, 0.9717, 0.1582, 0.99, 0.25, 0.9798, 0.25, 0.9125, 0.08753, 0.9197, 0.08029, 0.9717, 0.1582, 0.9623, 0.1621, 0.8379, 0.03772, 0.8418, 0.02827, 0.9197, 0.08029, 0.9125, 0.08753, 0.75, 0.02023, 0.75, 0.01, 0.8418, 0.02827, 0.8379, 0.03772, 0.6621, 0.03772, 0.6582, 0.02827, 0.75, 0.01, 0.75, 0.02023, 0.5875, 0.08753, 0.5803, 0.08029, 0.6582, 0.02827, 0.6621, 0.03772, 0.5377, 0.1621, 0.5283, 0.1582, 0.5803, 0.08029, 0.5875, 0.08753, 0.5202, 0.25, 0.51, 0.25, 0.5283, 0.1582, 0.5377, 0.1621, 0.5377, 0.3379, 0.5283, 0.3418, 0.51, 0.25, 0.5202, 0.25, 0.5875, 0.4125, 0.5803, 0.4197, 0.5283, 0.3418, 0.5377, 0.3379, 0.6621, 0.4623, 0.6582, 0.4717, 0.5803, 0.4197, 0.5875, 0.4125, 0.75, 0.4798, 0.75, 0.49, 0.6582, 0.4717, 0.6621, 0.4623, 0.375, 0.0, 0.5, 0.0, 0.625, 0.0, 0.625, 0.25, 0.375, 0.25, 0.625, 0.25, 0.625, 0.5, 0.375, 0.5, 0.375, 0.5, 0.625, 0.5, 0.625, 0.75, 0.5, 0.75, 0.5, 0.75, 0.625, 0.75, 0.625, 1.0, 0.5, 1.0, 0.625, 0.5, 0.875, 0.5, 0.875, 0.75, 0.625, 0.75, 0.5, 0.0, 0.375, 0.0, 0.375, 0.0, 0.5, 0.0, 0.375, 0.75, 0.5, 0.75, 0.5, 1.0, 0.375, 1.0, 0.375, 0.75, 0.5, 0.75, 0.5, 0.75, 0.375, 0.75, 0.5, 0.75, 0.5, 1.0, 0.5, 1.0, 0.5, 0.75, 0.125, 0.75, 0.375, 0.75, 0.375, 0.75, 0.125, 0.75, 0.375, 0.0, 0.5, 0.0, 0.625, 0.0, 0.625, 0.25, 0.375, 0.25, 0.625, 0.25, 0.625, 0.5, 0.375, 0.5, 0.375, 0.5, 0.625, 0.5, 0.625, 0.75, 0.5, 0.75, 0.5, 0.75, 0.625, 0.75, 0.625, 1.0, 0.5, 1.0, 0.625, 0.5, 0.875, 0.5, 0.875, 0.75, 0.625, 0.75, 0.5, 0.0, 0.375, 0.0, 0.375, 0.0, 0.5, 0.0, 0.375, 0.75, 0.5, 0.75, 0.5, 1.0, 0.375, 1.0, 0.375, 0.75, 0.5, 0.75, 0.5, 0.75, 0.375, 0.75, 0.5, 0.75, 0.5, 1.0, 0.5, 1.0, 0.5, 0.75, 0.125, 0.75, 0.375, 0.75, 0.375, 0.75, 0.125, 0.75, 0.375, 0.0, 0.625, 0.25, 0.625, 0.0, 0.5, 0.0, 0.375, 0.25, 0.375, 0.5, 0.625, 0.5, 0.625, 0.25, 0.375, 0.5, 0.5, 0.75, 0.625, 0.75, 0.625, 0.5, 0.5, 0.75, 0.5, 1.0, 0.625, 1.0, 0.625, 0.75, 0.625, 0.5, 0.625, 0.75, 0.875, 0.75, 0.875, 0.5, 0.5, 0.0, 0.5, 0.0, 0.375, 0.0, 0.375, 0.0, 0.375, 0.75, 0.375, 1.0, 0.5, 1.0, 0.5, 0.75, 0.375, 0.75, 0.375, 0.75, 0.5, 0.75, 0.5, 0.75, 0.5, 0.75, 0.5, 0.75, 0.5, 1.0, 0.5, 1.0, 0.125, 0.75, 0.125, 0.75, 0.375, 0.75, 0.375, 0.75, 0.375, 0.0, 0.625, 0.25, 0.625, 0.0, 0.5, 0.0, 0.375, 0.25, 0.375, 0.5, 0.625, 0.5, 0.625, 0.25, 0.375, 0.5, 0.5, 0.75, 0.625, 0.75, 0.625, 0.5, 0.5, 0.75, 0.5, 1.0, 0.625, 1.0, 0.625, 0.75, 0.625, 0.5, 0.625, 0.75, 0.875, 0.75, 0.875, 0.5, 0.5, 0.0, 0.5, 0.0, 0.375, 0.0, 0.375, 0.0, 0.375, 0.75, 0.375, 1.0, 0.5, 1.0, 0.5, 0.75, 0.375, 0.75, 0.375, 0.75, 0.5, 0.75, 0.5, 0.75, 0.5, 0.75, 0.5, 0.75, 0.5, 1.0, 0.5, 1.0, 0.125, 0.75, 0.125, 0.75, 0.375, 0.75, 0.375, 0.75, 0.375, 0.0, 0.625, 0.25, 0.625, 0.0, 0.5, 0.0, 0.375, 0.25, 0.375, 0.5, 0.625, 0.5, 0.625, 0.25, 0.375, 0.5, 0.5, 0.75, 0.625, 0.75, 0.625, 0.5, 0.5, 0.75, 0.5, 1.0, 0.625, 1.0, 0.625, 0.75, 0.625, 0.5, 0.625, 0.75, 0.875, 0.75, 0.875, 0.5, 0.5, 0.0, 0.5, 0.0, 0.375, 0.0, 0.375, 0.0, 0.375, 0.75, 0.375, 1.0, 0.5, 1.0, 0.5, 0.75, 0.375, 0.75, 0.375, 0.75, 0.5, 0.75, 0.5, 0.75, 0.5, 0.75, 0.5, 0.75, 0.5, 1.0, 0.5, 1.0, 0.125, 0.75, 0.125, 0.75, 0.375, 0.75, 0.375, 0.75, 0.375, 0.0, 0.5, 0.0, 0.625, 0.0, 0.625, 0.25, 0.375, 0.25, 0.625, 0.25, 0.625, 0.5, 0.375, 0.5, 0.375, 0.5, 0.625, 0.5, 0.625, 0.75, 0.5, 0.75, 0.5, 0.75, 0.625, 0.75, 0.625, 1.0, 0.5, 1.0, 0.625, 0.5, 0.875, 0.5, 0.875, 0.75, 0.625, 0.75, 0.5, 0.0, 0.375, 0.0, 0.375, 0.0, 0.5, 0.0, 0.375, 0.75, 0.5, 0.75, 0.5, 1.0, 0.375, 1.0, 0.375, 0.75, 0.5, 0.75, 0.5, 0.75, 0.375, 0.75, 0.5, 0.75, 0.5, 1.0, 0.5, 1.0, 0.5, 0.75, 0.125, 0.75, 0.375, 0.75, 0.375, 0.75, 0.125, 0.75, 0.2172, 0.3274, 0.006895, 0.3274, 0.2172, 0.007388, 0.006895, 0.007388, 0.2172, 0.007388, 0.006895, 0.3274, 0.3539, 0.007388, 0.5642, 0.007388, 0.3539, 0.3274, 0.5642, 0.3274, 0.3539, 0.3274, 0.5642, 0.007388, 0.3539, 0.007388, 0.5642, 0.007388, 0.3539, 0.3274, 0.5642, 0.3274, 0.3539, 0.3274, 0.5642, 0.007388, 0.2172, 0.3274, 0.006895, 0.3274, 0.2172, 0.007388, 0.006895, 0.007388, 0.2172, 0.007388, 0.006895, 0.3274, 0.2172, 0.3259, 0.006895, 0.3259, 0.2172, 0.005889, 0.006895, 0.005889, 0.2172, 0.005889, 0.006895, 0.3259, 0.3539, 0.006638, 0.5642, 0.006638, 0.3539, 0.3267, 0.5642, 0.3267, 0.3539, 0.3267, 0.5642, 0.006638, 0.2172, 0.3267, 0.006895, 0.3267, 0.2172, 0.006638, 0.006895, 0.006638, 0.2172, 0.006638, 0.006895, 0.3267, 0.3539, 0.006638, 0.5642, 0.006638, 0.3539, 0.3267, 0.5642, 0.3267, 0.3539, 0.3267, 0.5642, 0.006638, 0.2172, 0.005889, 0.3539, 0.006638, 0.3539, 0.3267, 0.2172, 0.3259, 0.2172, 0.006638, 0.3539, 0.006638, 0.3539, 0.3267, 0.2172, 0.3267, 0.3539, 0.3274, 0.2172, 0.3274, 0.2172, 0.007388, 0.3539, 0.007388, 0.3539, 0.3274, 0.2172, 0.3274, 0.2172, 0.007388, 0.3539, 0.007388])
me_cylinder.materials.append(mat_sspx_internal_375_3_001)
me_cylinder.use_remesh_fix_poles = True
me_cylinder.use_remesh_preserve_attributes = False
me_cylinder.update()
me_cylinder.normals_split_custom_set([tuple(v) for v in zip(*[iter([-0.1951, 1.769e-07, -0.9808, -0.1951, 1.769e-07, -0.9808, -0.1951, 1.769e-07, -0.9808, -0.1951, 1.769e-07, -0.9808, -0.5556, 1.952e-07, -0.8315, -0.5556, 1.952e-07, -0.8315, -0.5556, 1.952e-07, -0.8315, -0.5556, 1.952e-07, -0.8315, -0.8315, 9.759e-08, -0.5556, -0.8315, 9.759e-08, -0.5556, -0.8315, 9.759e-08, -0.5556, -0.8315, 9.759e-08, -0.5556, -0.9808, 0.0, -0.1951, -0.9808, 0.0, -0.1951, -0.9808, 0.0, -0.1951, -0.9808, 0.0, -0.1951, -0.9808, 9.759e-08, 0.1951, -0.9808, 9.759e-08, 0.1951, -0.9808, 9.759e-08, 0.1951, -0.9808, 9.759e-08, 0.1951, -0.8315, -9.759e-08, 0.5556, -0.8315, -9.759e-08, 0.5556, -0.8315, -9.759e-08, 0.5556, -0.8315, -9.759e-08, 0.5556, -0.5556, -1.952e-07, 0.8315, -0.5556, -1.952e-07, 0.8315, -0.5556, -1.952e-07, 0.8315, -0.5556, -1.952e-07, 0.8315, -0.1951, -1.769e-07, 0.9808, -0.1951, -1.769e-07, 0.9808, -0.1951, -1.769e-07, 0.9808, -0.1951, -1.769e-07, 0.9808, 0.1951, -1.769e-07, 0.9808, 0.1951, -1.769e-07, 0.9808, 0.1951, -1.769e-07, 0.9808, 0.1951, -1.769e-07, 0.9808, 0.5556, -1.464e-07, 0.8315, 0.5556, -1.464e-07, 0.8315, 0.5556, -1.464e-07, 0.8315, 0.5556, -1.464e-07, 0.8315, 0.8315, -9.759e-08, 0.5556, 0.8315, -9.759e-08, 0.5556, 0.8315, -9.759e-08, 0.5556, 0.8315, -9.759e-08, 0.5556, 0.9808, -9.759e-08, 0.1951, 0.9808, -9.759e-08, 0.1951, 0.9808, -9.759e-08, 0.1951, 0.9808, -9.759e-08, 0.1951, 0.9808, 0.0, -0.1951, 0.9808, 0.0, -0.1951, 0.9808, 0.0, -0.1951, 0.9808, 0.0, -0.1951, 0.8315, 9.759e-08, -0.5556, 0.8315, 9.759e-08, -0.5556, 0.8315, 9.759e-08, -0.5556, 0.8315, 9.759e-08, -0.5556, 0.5556, 0.0, 0.8315, 0.5556, 0.0, 0.8315, 0.5556, 0.0, 0.8315, 0.5556, 0.0, 0.8315, 0.5556, 2.44e-07, -0.8315, 0.5556, 2.44e-07, -0.8315, 0.5556, 2.44e-07, -0.8315, 0.5556, 2.44e-07, -0.8315, 0.1951, 1.159e-07, -0.9808, 0.1951, 1.159e-07, -0.9808, 0.1951, 1.159e-07, -0.9808, 0.1951, 1.159e-07, -0.9808, -2.868e-07, 0.0, -1.0, -2.868e-07, 0.0, -1.0, -2.868e-07, 0.0, -1.0, -2.868e-07, 0.0, -1.0, 0.0, -1.0, 1.141e-07, 0.0, -1.0, 1.141e-07, 0.0, -1.0, 1.141e-07, 0.0, -1.0, 1.141e-07, 0.0, -1.0, 1.141e-07, 0.0, -1.0, 1.141e-07, 0.0, -1.0, 1.141e-07, 0.0, -1.0, 1.141e-07, 0.0, -1.0, 1.141e-07, 0.0, -1.0, 0.0, 0.0, -1.0, 0.0, 0.0, -1.0, 0.0, 0.0, -1.0, 0.0, 0.0, -1.0, -1.141e-07, 0.0, -1.0, -1.141e-07, 0.0, -1.0, -1.141e-07, 0.0, -1.0, -1.141e-07, -8.106e-08, -1.0, -1.141e-07, -8.106e-08, -1.0, -1.141e-07, -8.106e-08, -1.0, -1.141e-07, -8.106e-08, -1.0, -1.141e-07, 0.0, -1.0, -5.704e-08, 0.0, -1.0, -5.704e-08, 0.0, -1.0, -5.704e-08, 0.0, -1.0, -5.704e-08, 0.0, -1.0, -5.704e-08, 0.0, -0.9238, 0.3828, 0.0, -0.9238, 0.3828, 0.0, -0.9238, 0.3828, 0.0, -0.9238, 0.3828, 0.0, -0.9238, 0.3828, 0.0, -0.9238, 0.3828, 0.0, -0.9238, 0.3828, 0.0, -1.0, 1.649e-07, 0.0, -1.0, 1.649e-07, 0.0, -1.0, 1.649e-07, 0.0, -1.0, 1.649e-07, 0.0, -1.0, 1.649e-07, 0.0, -1.0, 0.0, 0.0, -1.0, 0.0, 0.0, -1.0, 0.0, 0.0, -1.0, 0.0, 0.0, -1.0, 0.0, 8.106e-08, -1.0, -3.423e-07, 8.106e-08, -1.0, -3.423e-07, 8.106e-08, -1.0, -3.423e-07, 8.106e-08, -1.0, -3.423e-07, 0.0, -1.0, 0.0, 0.0, -1.0, 0.0, 0.0, -1.0, 0.0, 0.0, -1.0, 0.0, 0.0, -1.0, 0.0, 0.0, -1.0, 0.0, 0.0, -1.0, 0.0, 0.0, -1.0, 0.0, 0.0, -1.0, 1.141e-07, 0.0, -1.0, 1.141e-07, 0.0, -1.0, 1.141e-07, 0.0, -1.0, 1.141e-07, 0.0, -1.0, 0.0, 0.0, -1.0, 0.0, 0.0, -1.0, 0.0, 0.0, -1.0, 0.0, 0.0, -1.0, 0.0, 0.0, 0.0, 1.0, 0.0, 0.0, 1.0, 0.0, 0.0, 1.0, 0.0, 0.0, 1.0, -0.8315, 0.0, -0.5556, -0.8315, 0.0, -0.5556, -0.8315, 0.0, -0.5556, -0.8315, 0.0, -0.5556, 0.9239, 0.0, -0.3827, 0.9239, 0.0, -0.3827, 0.9239, 0.0, -0.3827, 0.9239, 0.0, -0.3827, 0.8315, 0.0, 0.5556, 0.8315, 0.0, 0.5556, 0.8315, 0.0, 0.5556, 0.8315, 0.0, 0.5556, -0.9808, 0.0, -0.1951, -0.9808, 0.0, -0.1951, -0.9808, 0.0, -0.1951, -0.9808, 0.0, -0.1951, -0.9239, 0.0, -0.3827, -0.9239, 0.0, -0.3827, -0.9239, 0.0, -0.3827, -0.9239, 0.0, -0.3827, 0.9808, 0.0, 0.1951, 0.9808, 0.0, 0.1951, 0.9808, 0.0, 0.1951, 0.9808, 0.0, 0.1951, -0.9808, 0.0, 0.1951, -0.9808, 0.0, 0.1951, -0.9808, 0.0, 0.1951, -0.9808, 0.0, 0.1951, 0.9239, 0.0, 0.3827, 0.9239, 0.0, 0.3827, 0.9239, 0.0, 0.3827, 0.9239, 0.0, 0.3827, 0.9808, 0.0, -0.1951, 0.9808, 0.0, -0.1951, 0.9808, 0.0, -0.1951, 0.9808, 0.0, -0.1951, -0.8315, 0.0, 0.5556, -0.8315, 0.0, 0.5556, -0.8315, 0.0, 0.5556, -0.8315, 0.0, 0.5556, -0.9239, 0.0, 0.3827, -0.9239, 0.0, 0.3827, -0.9239, 0.0, 0.3827, -0.9239, 0.0, 0.3827, 0.8315, 0.0, -0.5556, 0.8315, 0.0, -0.5556, 0.8315, 0.0, -0.5556, 0.8315, 0.0, -0.5556, -0.5556, 0.0, 0.8315, -0.5556, 0.0, 0.8315, -0.5556, 0.0, 0.8315, -0.5556, 0.0, 0.8315, 0.5556, 0.0, -0.8315, 0.5556, 0.0, -0.8315, 0.5556, 0.0, -0.8315, 0.5556, 0.0, -0.8315, -0.5556, 0.0, -0.8315, -0.5556, 0.0, -0.8315, -0.5556, 0.0, -0.8315, -0.5556, 0.0, -0.8315, -0.5556, 0.0, 0.8315, -0.5556, 0.0, 0.8315, -0.5556, 0.0, 0.8315, -0.5556, 0.0, 0.8315, -3.221e-10, 1.0, -0.001517, -3.221e-10, 1.0, -0.001517, -3.221e-10, 1.0, -0.001517, -3.221e-10, 1.0, -0.001517, -3.221e-10, 1.0, -0.001517, -0.0002552, 1.0, -0.000382, -0.0002552, 1.0, -0.000382, -0.0002552, 1.0, -0.000382, -0.0002552, 1.0, -0.000382, -0.000382, 1.0, -0.0002552, -0.000382, 1.0, -0.0002552, -0.000382, 1.0, -0.0002552, -0.000382, 1.0, -0.0002552, -0.0004506, 1.0, -8.961e-05, -0.0004506, 1.0, -8.961e-05, -0.0004506, 1.0, -8.961e-05, -0.0004506, 1.0, -8.961e-05, -0.0004506, 1.0, 8.957e-05, -0.0004506, 1.0, 8.957e-05, -0.0004506, 1.0, 8.957e-05, -0.0004506, 1.0, 8.957e-05, -0.0003819, 1.0, 0.0002552, -0.0003819, 1.0, 0.0002552, -0.0003819, 1.0, 0.0002552, -0.0003819, 1.0, 0.0002552, -0.0002552, 1.0, 0.000382, -0.0002552, 1.0, 0.000382, -0.0002552, 1.0, 0.000382, -0.0002552, 1.0, 0.000382, 0.0, 1.0, 0.001518, 0.0, 1.0, 0.001518, 0.0, 1.0, 0.001518, 0.0, 1.0, 0.001518, 0.0, 1.0, 0.001518, 0.0002552, 1.0, 0.0003821, 0.0002552, 1.0, 0.0003821, 0.0002552, 1.0, 0.0003821, 0.0002552, 1.0, 0.0003821, 0.0003819, 1.0, 0.0002551, 0.0003819, 1.0, 0.0002551, 0.0003819, 1.0, 0.0002551, 0.0003819, 1.0, 0.0002551, 0.0004506, 1.0, 8.961e-05, 0.0004506, 1.0, 8.961e-05, 0.0004506, 1.0, 8.961e-05, 0.0004506, 1.0, 8.961e-05, 0.0004505, 1.0, -8.976e-05, 0.0004505, 1.0, -8.976e-05, 0.0004505, 1.0, -8.976e-05, 0.0004505, 1.0, -8.976e-05, 0.000382, 1.0, -0.0002551, 0.000382, 1.0, -0.0002551, 0.000382, 1.0, -0.0002551, 0.000382, 1.0, -0.0002551, 0.0002552, 1.0, -0.000382, 0.0002552, 1.0, -0.000382, 0.0002552, 1.0, -0.000382, 0.0002552, 1.0, -0.000382, 0.5556, 0.0, -0.8315, 0.5556, 0.0, -0.8315, 0.5556, 0.0, -0.8315, 0.5556, 0.0, -0.8315, -0.1951, 0.0, 0.9808, -0.1951, 0.0, 0.9808, -0.1951, 0.0, 0.9808, -0.1951, 0.0, 0.9808, -0.1951, 0.0, -0.9808, -0.1951, 0.0, -0.9808, -0.1951, 0.0, -0.9808, -0.1951, 0.0, -0.9808, 0.1951, 0.0, -0.9808, 0.1951, 0.0, -0.9808, 0.1951, 0.0, -0.9808, 0.1951, 0.0, -0.9808, 0.1951, 0.0, 0.9808, 0.1951, 0.0, 0.9808, 0.1951, 0.0, 0.9808, 0.1951, 0.0, 0.9808, -0.5556, 0.0, -0.8315, -0.5556, 0.0, -0.8315, -0.5556, 0.0, -0.8315, -0.5556, 0.0, -0.8315, 0.5556, 0.0, 0.8315, 0.5556, 0.0, 0.8315, 0.5556, 0.0, 0.8315, 0.5556, 0.0, 0.8315, -0.8315, 0.0, -0.5556, -0.8315, 0.0, -0.5556, -0.8315, 0.0, -0.5556, -0.8315, 0.0, -0.5556, 0.8315, 0.0, 0.5556, 0.8315, 0.0, 0.5556, 0.8315, 0.0, 0.5556, 0.8315, 0.0, 0.5556, -0.9808, 0.0, -0.1951, -0.9808, 0.0, -0.1951, -0.9808, 0.0, -0.1951, -0.9808, 0.0, -0.1951, 0.9808, 0.0, 0.1951, 0.9808, 0.0, 0.1951, 0.9808, 0.0, 0.1951, 0.9808, 0.0, 0.1951, -0.9808, 0.0, 0.1951, -0.9808, 0.0, 0.1951, -0.9808, 0.0, 0.1951, -0.9808, 0.0, 0.1951, 0.9808, 0.0, -0.1951, 0.9808, 0.0, -0.1951, 0.9808, 0.0, -0.1951, 0.9808, 0.0, -0.1951, -0.8315, 0.0, 0.5556, -0.8315, 0.0, 0.5556, -0.8315, 0.0, 0.5556, -0.8315, 0.0, 0.5556, 0.8315, 0.0, -0.5556, 0.8315, 0.0, -0.5556, 0.8315, 0.0, -0.5556, 0.8315, 0.0, -0.5556, 0.0, 1.0, -1.368e-06, 0.0, 1.0, -1.368e-06, 0.0, 1.0, -1.368e-06, 0.0, 1.0, -1.368e-06, 0.0, 1.0, 0.0, 0.0, 1.0, 0.0, 0.0, 1.0, 0.0, 0.0, 1.0, 0.0, -2.391e-07, 1.0, 1.368e-06, -2.391e-07, 1.0, 1.368e-06, -2.391e-07, 1.0, 1.368e-06, -2.391e-07, 1.0, 1.368e-06, 8.395e-08, 1.0, -5.129e-07, 8.395e-08, 1.0, -5.129e-07, 8.395e-08, 1.0, -5.129e-07, 8.395e-08, 1.0, -5.129e-07, 8.395e-08, 1.0, 3.42e-07, 8.395e-08, 1.0, 3.42e-07, 8.395e-08, 1.0, 3.42e-07, 8.395e-08, 1.0, 3.42e-07, 0.0, 1.0, 0.0, 0.0, 1.0, 0.0, 0.0, 1.0, 0.0, 0.0, 1.0, 0.0, 0.0, 1.0, 0.0, 0.0, 1.0, 0.0, 0.0, 1.0, 0.0, 0.0, 1.0, 0.0, 0.0, 1.0, 0.0, 0.0, 1.0, 0.0, 0.0, 1.0, 0.0, 0.0, 1.0, 0.0, 0.0, 1.0, 1.368e-06, 0.0, 1.0, 1.368e-06, 0.0, 1.0, 1.368e-06, 0.0, 1.0, 1.368e-06, 0.0, 1.0, 0.0, 0.0, 1.0, 0.0, 0.0, 1.0, 0.0, 0.0, 1.0, 0.0, -2.391e-07, 1.0, -6.839e-07, -2.391e-07, 1.0, -6.839e-07, -2.391e-07, 1.0, -6.839e-07, -2.391e-07, 1.0, -6.839e-07, 8.395e-08, 1.0, -1.71e-07, 8.395e-08, 1.0, -1.71e-07, 8.395e-08, 1.0, -1.71e-07, 8.395e-08, 1.0, -1.71e-07, 0.0, 1.0, 0.0, 0.0, 1.0, 0.0, 0.0, 1.0, 0.0, 0.0, 1.0, 0.0, 2.391e-07, 1.0, 6.839e-07, 2.391e-07, 1.0, 6.839e-07, 2.391e-07, 1.0, 6.839e-07, 2.391e-07, 1.0, 6.839e-07, 0.0, 1.0, 6.839e-07, 0.0, 1.0, 6.839e-07, 0.0, 1.0, 6.839e-07, 0.0, 1.0, 6.839e-07, 0.0, 1.0, 1.368e-06, 0.0, 1.0, 1.368e-06, 0.0, 1.0, 1.368e-06, 0.0, 1.0, 1.368e-06, 0.0, -1.0, -1.188e-07, 0.0, -1.0, -1.188e-07, 0.0, -1.0, -1.188e-07, 0.0, -1.0, -1.188e-07, 0.0, -1.0, 1.012e-06, 0.0, -1.0, 1.012e-06, 0.0, -1.0, 1.012e-06, 0.0, -1.0, 1.012e-06, 2.395e-07, -1.0, -1.349e-06, 2.395e-07, -1.0, -1.349e-06, 2.395e-07, -1.0, -1.349e-06, 2.395e-07, -1.0, -1.349e-06, -8.41e-08, -1.0, 6.747e-07, -8.41e-08, -1.0, 6.747e-07, -8.41e-08, -1.0, 6.747e-07, -8.41e-08, -1.0, 6.747e-07, -8.41e-08, -1.0, -6.747e-07, -8.41e-08, -1.0, -6.747e-07, -8.41e-08, -1.0, -6.747e-07, -8.41e-08, -1.0, -6.747e-07, 0.0, -1.0, 6.747e-07, 0.0, -1.0, 6.747e-07, 0.0, -1.0, 6.747e-07, 0.0, -1.0, 6.747e-07, 0.0, -1.0, -3.374e-07, 0.0, -1.0, -3.374e-07, 0.0, -1.0, -3.374e-07, 0.0, -1.0, -3.374e-07, 0.0, -1.0, -1.687e-07, 0.0, -1.0, -1.687e-07, 0.0, -1.0, -1.687e-07, 0.0, -1.0, -1.687e-07, 0.0, -1.0, 6.463e-07, 0.0, -1.0, 6.463e-07, 0.0, -1.0, 6.463e-07, 0.0, -1.0, 6.463e-07, 0.0, -1.0, -5.06e-07, 0.0, -1.0, -5.06e-07, 0.0, -1.0, -5.06e-07, 0.0, -1.0, -5.06e-07, 2.395e-07, -1.0, -3.374e-07, 2.395e-07, -1.0, -3.374e-07, 2.395e-07, -1.0, -3.374e-07, 2.395e-07, -1.0, -3.374e-07, -8.41e-08, -1.0, 6.747e-07, -8.41e-08, -1.0, 6.747e-07, -8.41e-08, -1.0, 6.747e-07, -8.41e-08, -1.0, 6.747e-07, 0.0, -1.0, 0.0, 0.0, -1.0, 0.0, 0.0, -1.0, 0.0, 0.0, -1.0, 0.0, -2.395e-07, -1.0, -6.747e-07, -2.395e-07, -1.0, -6.747e-07, -2.395e-07, -1.0, -6.747e-07, -2.395e-07, -1.0, -6.747e-07, 0.0, -1.0, 0.0, 0.0, -1.0, 0.0, 0.0, -1.0, 0.0, 0.0, -1.0, 0.0, 0.0, -1.0, 1.012e-06, 0.0, -1.0, 1.012e-06, 0.0, -1.0, 1.012e-06, 0.0, -1.0, 1.012e-06, -1.0, 0.0, 0.0, -1.0, 0.0, 0.0, -1.0, 0.0, 0.0, -1.0, 0.0, 0.0, 0.0, 1.0, 0.0, 0.0, 1.0, 0.0, 0.0, 1.0, 0.0, 0.0, 1.0, 0.0, 1.0, 2.446e-07, 0.0, 1.0, 2.446e-07, 0.0, 1.0, 2.446e-07, 0.0, 1.0, 2.446e-07, 0.0, 0.0, -1.0, 0.0, 0.0, -1.0, 0.0, 0.0, -1.0, 0.0, 0.0, -1.0, 0.0, 0.2873, 0.0, 0.9578, 0.2873, 0.0, 0.9578, 0.2873, 0.0, 0.9578, 0.2873, 0.0, 0.9578, -1.0, 0.0, 0.0, -1.0, 0.0, 0.0, -1.0, 0.0, 0.0, -1.0, 0.0, 0.0, 0.0, -1.0, 0.0, 0.0, -1.0, 0.0, 0.0, -1.0, 0.0, 0.0, -1.0, 0.0, 1.0, 0.0, 0.0, 1.0, 0.0, 0.0, 1.0, 0.0, 0.0, 1.0, 0.0, 0.0, 0.0, 0.0, 1.0, 0.0, 0.0, 1.0, 0.0, 0.0, 1.0, 0.0, 0.0, 1.0, 0.2873, 0.0, -0.9578, 0.2873, 0.0, -0.9578, 0.2873, 0.0, -0.9578, 0.2873, 0.0, -0.9578, -0.7472, 0.2342, -0.622, -0.7472, 0.2342, -0.622, -0.7472, 0.2342, -0.622, -0.7472, 0.2342, -0.622, 0.0, 1.0, -7.797e-08, 0.0, 1.0, -7.797e-08, 0.0, 1.0, -7.797e-08, 0.0, 1.0, -7.797e-08, 0.7765, -0.04198, 0.6287, 0.7765, -0.04198, 0.6287, 0.7765, -0.04198, 0.6287, 0.7765, -0.04198, 0.6287, 0.0, -1.0, 0.0, 0.0, -1.0, 0.0, 0.0, -1.0, 0.0, 0.0, -1.0, 0.0, -0.415, 0.0, 0.9098, -0.415, 0.0, 0.9098, -0.415, 0.0, 0.9098, -0.415, 0.0, 0.9098, -0.5549, 0.0, -0.8319, -0.5549, 0.0, -0.8319, -0.5549, 0.0, -0.8319, -0.5549, 0.0, -0.8319, 0.0, -1.0, 0.0, 0.0, -1.0, 0.0, 0.0, -1.0, 0.0, 0.0, -1.0, 0.0, 0.7302, 0.0, 0.6832, 0.7302, 0.0, 0.6832, 0.7302, 0.0, 0.6832, 0.7302, 0.0, 0.6832, -0.6292, 0.0, 0.7772, -0.6292, 0.0, 0.7772, -0.6292, 0.0, 0.7772, -0.6292, 0.0, 0.7772, 0.9114, 0.0, -0.4115, 0.9114, 0.0, -0.4115, 0.9114, 0.0, -0.4115, 0.9114, 0.0, -0.4115, 1.0, 0.0, 0.0, 1.0, 0.0, 0.0, 1.0, 0.0, 0.0, 1.0, 0.0, 0.0, 0.0, 1.0, 0.0, 0.0, 1.0, 0.0, 0.0, 1.0, 0.0, 0.0, 1.0, 0.0, -1.0, 0.0, 0.0, -1.0, 0.0, 0.0, -1.0, 0.0, 0.0, -1.0, 0.0, 0.0, 0.0, -1.0, 0.0, 0.0, -1.0, 0.0, 0.0, -1.0, 0.0, 0.0, -1.0, 0.0, -0.2873, 0.0, 0.9578, -0.2873, 0.0, 0.9578, -0.2873, 0.0, 0.9578, -0.2873, 0.0, 0.9578, 1.0, 0.0, 0.0, 1.0, 0.0, 0.0, 1.0, 0.0, 0.0, 1.0, 0.0, 0.0, 0.0, -1.0, 0.0, 0.0, -1.0, 0.0, 0.0, -1.0, 0.0, 0.0, -1.0, 0.0, -1.0, 0.0, 0.0, -1.0, 0.0, 0.0, -1.0, 0.0, 0.0, -1.0, 0.0, 0.0, 1.208e-07, 0.0, 1.0, 1.208e-07, 0.0, 1.0, 1.208e-07, 0.0, 1.0, 1.208e-07, 0.0, 1.0, -0.2873, 0.0, -0.9578, -0.2873, 0.0, -0.9578, -0.2873, 0.0, -0.9578, -0.2873, 0.0, -0.9578, 0.7472, 0.2342, -0.622, 0.7472, 0.2342, -0.622, 0.7472, 0.2342, -0.622, 0.7472, 0.2342, -0.622, 0.0, 1.0, -7.797e-08, 0.0, 1.0, -7.797e-08, 0.0, 1.0, -7.797e-08, 0.0, 1.0, -7.797e-08, -0.7765, -0.04198, 0.6287, -0.7765, -0.04198, 0.6287, -0.7765, -0.04198, 0.6287, -0.7765, -0.04198, 0.6287, 0.0, -1.0, 2.448e-08, 0.0, -1.0, 2.448e-08, 0.0, -1.0, 2.448e-08, 0.0, -1.0, 2.448e-08, 0.415, 0.0, 0.9098, 0.415, 0.0, 0.9098, 0.415, 0.0, 0.9098, 0.415, 0.0, 0.9098, 0.5549, 0.0, -0.8319, 0.5549, 0.0, -0.8319, 0.5549, 0.0, -0.8319, 0.5549, 0.0, -0.8319, 0.0, -1.0, 0.0, 0.0, -1.0, 0.0, 0.0, -1.0, 0.0, 0.0, -1.0, 0.0, -0.7302, 0.0, 0.6832, -0.7302, 0.0, 0.6832, -0.7302, 0.0, 0.6832, -0.7302, 0.0, 0.6832, 0.6292, 0.0, 0.7772, 0.6292, 0.0, 0.7772, 0.6292, 0.0, 0.7772, 0.6292, 0.0, 0.7772, -0.9114, 0.0, -0.4115, -0.9114, 0.0, -0.4115, -0.9114, 0.0, -0.4115, -0.9114, 0.0, -0.4115, -0.7472, 0.2342, 0.622, -0.7472, 0.2342, 0.622, -0.7472, 0.2342, 0.622, -0.7472, 0.2342, 0.622, 0.0, 1.0, 7.797e-08, 0.0, 1.0, 7.797e-08, 0.0, 1.0, 7.797e-08, 0.0, 1.0, 7.797e-08, 0.7765, -0.04198, -0.6287, 0.7765, -0.04198, -0.6287, 0.7765, -0.04198, -0.6287, 0.7765, -0.04198, -0.6287, 0.0, -1.0, -2.448e-08, 0.0, -1.0, -2.448e-08, 0.0, -1.0, -2.448e-08, 0.0, -1.0, -2.448e-08, -0.415, 0.0, -0.9098, -0.415, 0.0, -0.9098, -0.415, 0.0, -0.9098, -0.415, 0.0, -0.9098, -0.5549, 0.0, 0.8319, -0.5549, 0.0, 0.8319, -0.5549, 0.0, 0.8319, -0.5549, 0.0, 0.8319, 0.0, -1.0, 0.0, 0.0, -1.0, 0.0, 0.0, -1.0, 0.0, 0.0, -1.0, 0.0, 0.7302, 0.0, -0.6832, 0.7302, 0.0, -0.6832, 0.7302, 0.0, -0.6832, 0.7302, 0.0, -0.6832, -0.6292, 0.0, -0.7772, -0.6292, 0.0, -0.7772, -0.6292, 0.0, -0.7772, -0.6292, 0.0, -0.7772, 0.9114, 0.0, 0.4115, 0.9114, 0.0, 0.4115, 0.9114, 0.0, 0.4115, 0.9114, 0.0, 0.4115, 0.7472, 0.2342, 0.622, 0.7472, 0.2342, 0.622, 0.7472, 0.2342, 0.622, 0.7472, 0.2342, 0.622, 0.0, 1.0, 7.797e-08, 0.0, 1.0, 7.797e-08, 0.0, 1.0, 7.797e-08, 0.0, 1.0, 7.797e-08, -0.7765, -0.04198, -0.6287, -0.7765, -0.04198, -0.6287, -0.7765, -0.04198, -0.6287, -0.7765, -0.04198, -0.6287, 0.0, -1.0, 0.0, 0.0, -1.0, 0.0, 0.0, -1.0, 0.0, 0.0, -1.0, 0.0, 0.415, 0.0, -0.9098, 0.415, 0.0, -0.9098, 0.415, 0.0, -0.9098, 0.415, 0.0, -0.9098, 0.5549, 0.0, 0.8319, 0.5549, 0.0, 0.8319, 0.5549, 0.0, 0.8319, 0.5549, 0.0, 0.8319, 0.0, -1.0, 0.0, 0.0, -1.0, 0.0, 0.0, -1.0, 0.0, 0.0, -1.0, 0.0, -0.7302, 0.0, -0.6832, -0.7302, 0.0, -0.6832, -0.7302, 0.0, -0.6832, -0.7302, 0.0, -0.6832, 0.6292, 0.0, -0.7772, 0.6292, 0.0, -0.7772, 0.6292, 0.0, -0.7772, 0.6292, 0.0, -0.7772, -0.9114, 0.0, 0.4115, -0.9114, 0.0, 0.4115, -0.9114, 0.0, 0.4115, -0.9114, 0.0, 0.4115, -0.2696, 4.874e-08, -0.963, -0.2696, 4.874e-08, -0.963, -0.2696, 4.874e-08, -0.963, -0.2696, 1.95e-07, -0.963, -0.2696, 1.95e-07, -0.963, -0.2696, 1.95e-07, -0.963, 0.2692, -9.747e-08, 0.9631, 0.2692, -9.747e-08, 0.9631, 0.2692, -9.747e-08, 0.9631, 0.2692, -1.462e-07, 0.9631, 0.2692, -1.462e-07, 0.9631, 0.2692, -1.462e-07, 0.9631, -0.2711, -3.968e-07, 0.9625, -0.2711, -3.968e-07, 0.9625, -0.2711, -3.968e-07, 0.9625, -0.2711, -4.96e-07, 0.9625, -0.2711, -4.96e-07, 0.9625, -0.2711, -4.96e-07, 0.9625, 0.2706, 3.968e-07, -0.9627, 0.2706, 3.968e-07, -0.9627, 0.2706, 3.968e-07, -0.9627, 0.2706, 4.464e-07, -0.9627, 0.2706, 4.464e-07, -0.9627, 0.2706, 4.464e-07, -0.9627, -0.278, -4.998e-07, 0.9606, -0.278, -4.998e-07, 0.9606, -0.278, -4.998e-07, 0.9606, -0.278, -4.498e-07, 0.9606, -0.278, -4.498e-07, 0.9606, -0.278, -4.498e-07, 0.9606, 0.2785, 4.998e-07, -0.9604, 0.2785, 4.998e-07, -0.9604, 0.2785, 4.998e-07, -0.9604, 0.2785, 4.498e-07, -0.9604, 0.2785, 4.498e-07, -0.9604, 0.2785, 4.498e-07, -0.9604, 0.2721, -9.967e-08, 0.9623, 0.2721, -9.967e-08, 0.9623, 0.2721, -9.967e-08, 0.9623, 0.2721, -4.984e-08, 0.9623, 0.2721, -4.984e-08, 0.9623, 0.2721, -4.984e-08, 0.9623, -0.2716, 4.983e-08, -0.9624, -0.2716, 4.983e-08, -0.9624, -0.2716, 4.983e-08, -0.9624, -0.2716, 4.983e-08, -0.9624, -0.2716, 4.983e-08, -0.9624, -0.2716, 4.983e-08, -0.9624, -0.9239, -6.235e-07, -0.3827, -0.9239, -6.235e-07, -0.3827, -0.9239, -6.235e-07, -0.3827, -0.9239, -6.235e-07, -0.3827, -0.9239, -8.184e-07, 0.3827, -0.9239, -8.184e-07, 0.3827, -0.9239, -8.184e-07, 0.3827, -0.9239, -8.184e-07, 0.3827, 0.9239, 8.184e-07, -0.3827, 0.9239, 8.184e-07, -0.3827, 0.9239, 8.184e-07, -0.3827, 0.9239, 8.184e-07, -0.3827, 0.9239, 6.625e-07, 0.3827, 0.9239, 6.625e-07, 0.3827, 0.9239, 6.625e-07, 0.3827, 0.9239, 6.625e-07, 0.3827])] * 3)])

# ---- objects
ob_light = bpy.data.objects.new('Light', light_light)
ob_camera = bpy.data.objects.new('Camera', cam_camera)
ob_shellcollider = bpy.data.objects.new('shellCollider', me_cylinder)
ob_freeiva = bpy.data.objects.new('FreeIva', None)

# ---- transforms, parenting, visibility, modifiers, constraints
ob_light.location = (4.076, 1.005, 5.904)
ob_light.rotation_euler = (0.6503, 0.05522, 1.866)
ob_light.lock_rotations_4d = False
ob_light.empty_display_type = 'ARROWS'
ob_light.color = (0.0, 0.0, 0.0, 0.0)
ob_light.lineart.crease_threshold = 0.0
ob_camera.location = (7.359, -6.926, 4.958)
ob_camera.rotation_euler = (1.109, 0.0, 0.8149)
ob_camera.lock_rotations_4d = False
ob_camera.empty_display_type = 'ARROWS'
ob_camera.color = (0.0, 0.0, 0.0, 0.0)
ob_camera.display_type = 'WIRE'
ob_camera.lineart.crease_threshold = 0.0
ob_shellcollider.parent = ob_freeiva
ob_shellcollider.location = (0.0, 0.0, 0.0)
ob_freeiva.location = (0.0, 0.0, 0.0)

# ---- collection membership
col_collection.objects.link(ob_light)
col_collection.objects.link(ob_camera)
col_collection.objects.link(ob_shellcollider)
col_collection.objects.link(ob_freeiva)

# ---- scene / render settings (as saved in the file)
scene.camera = ob_camera
scene.frame_start = 1; scene.frame_end = 250; scene.frame_set(1)
scene.render.engine = 'BLENDER_EEVEE_NEXT'
scene.cycles.sampling_pattern = 'TABULATED_SOBOL'
scene.cycles.use_light_tree = False
scene.view_settings.view_transform = 'Filmic'
bpy.context.view_layer.update()
